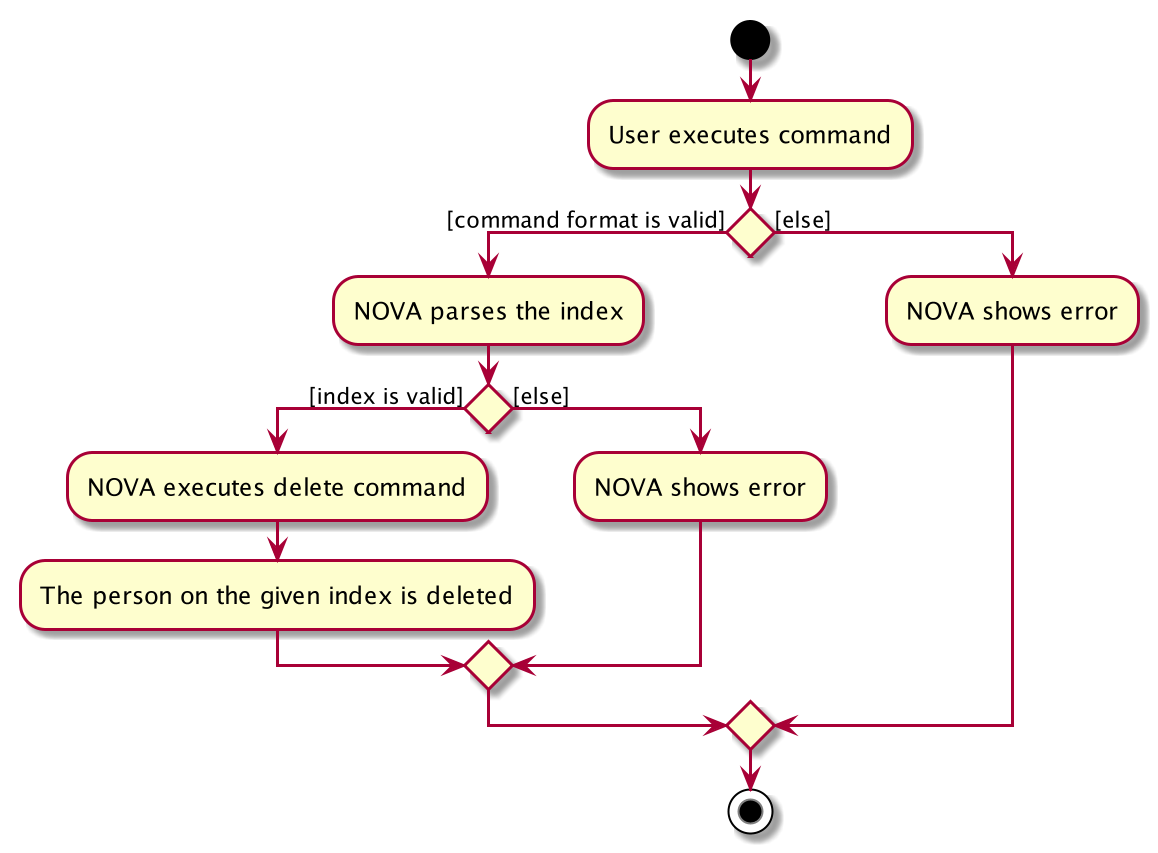

The diagram above was rendered by PlantUML. Its source (embedded in the PNG):
@startuml
start
:User executes command;


if () then ([command format is valid])
    :NOVA parses the index;
    if () then ([index is valid])
        :NOVA executes delete command;
        :The person on the given index is deleted;
    else ([else])
        :NOVA shows error;
        endif
else ([else])
    :NOVA shows error;
endif
stop
@enduml